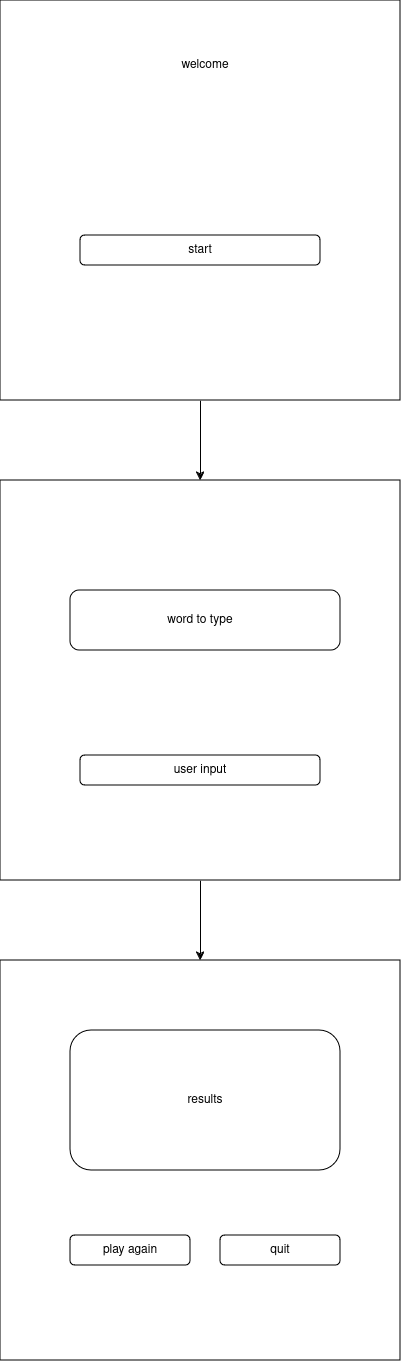

The diagram above was exported from draw.io. Its source (the exported page's mxGraphModel, read from the mxfile embedded in the PNG):
<mxGraphModel dx="1199" dy="2324" grid="1" gridSize="10" guides="1" tooltips="1" connect="1" arrows="1" fold="1" page="1" pageScale="1" pageWidth="827" pageHeight="1169" math="0" shadow="0">
  <root>
    <mxCell id="0" />
    <mxCell id="1" parent="0" />
    <mxCell id="JlmwyUXlX2YpN00jA6v9-16" style="edgeStyle=orthogonalEdgeStyle;rounded=0;orthogonalLoop=1;jettySize=auto;html=1;entryX=0.5;entryY=0;entryDx=0;entryDy=0;" edge="1" parent="1" source="JlmwyUXlX2YpN00jA6v9-1" target="JlmwyUXlX2YpN00jA6v9-11">
      <mxGeometry relative="1" as="geometry" />
    </mxCell>
    <mxCell id="JlmwyUXlX2YpN00jA6v9-1" value="" style="whiteSpace=wrap;html=1;aspect=fixed;" vertex="1" parent="1">
      <mxGeometry x="240" y="280" width="400" height="400" as="geometry" />
    </mxCell>
    <mxCell id="JlmwyUXlX2YpN00jA6v9-2" value="" style="rounded=1;whiteSpace=wrap;html=1;" vertex="1" parent="1">
      <mxGeometry x="310" y="390" width="270" height="60" as="geometry" />
    </mxCell>
    <mxCell id="JlmwyUXlX2YpN00jA6v9-3" value="word to type" style="text;html=1;align=center;verticalAlign=middle;whiteSpace=wrap;rounded=0;" vertex="1" parent="1">
      <mxGeometry x="370" y="405" width="140" height="30" as="geometry" />
    </mxCell>
    <mxCell id="JlmwyUXlX2YpN00jA6v9-4" value="user input" style="rounded=1;whiteSpace=wrap;html=1;" vertex="1" parent="1">
      <mxGeometry x="320" y="555" width="240" height="30" as="geometry" />
    </mxCell>
    <mxCell id="JlmwyUXlX2YpN00jA6v9-9" style="edgeStyle=orthogonalEdgeStyle;rounded=0;orthogonalLoop=1;jettySize=auto;html=1;entryX=0.5;entryY=0;entryDx=0;entryDy=0;" edge="1" parent="1" source="JlmwyUXlX2YpN00jA6v9-5" target="JlmwyUXlX2YpN00jA6v9-1">
      <mxGeometry relative="1" as="geometry" />
    </mxCell>
    <mxCell id="JlmwyUXlX2YpN00jA6v9-5" value="" style="whiteSpace=wrap;html=1;aspect=fixed;" vertex="1" parent="1">
      <mxGeometry x="240" y="-200" width="400" height="400" as="geometry" />
    </mxCell>
    <mxCell id="JlmwyUXlX2YpN00jA6v9-8" value="start" style="rounded=1;whiteSpace=wrap;html=1;" vertex="1" parent="1">
      <mxGeometry x="320" y="35" width="240" height="30" as="geometry" />
    </mxCell>
    <mxCell id="JlmwyUXlX2YpN00jA6v9-10" value="welcome" style="text;html=1;align=center;verticalAlign=middle;whiteSpace=wrap;rounded=0;" vertex="1" parent="1">
      <mxGeometry x="330" y="-170" width="230" height="70" as="geometry" />
    </mxCell>
    <mxCell id="JlmwyUXlX2YpN00jA6v9-11" value="" style="whiteSpace=wrap;html=1;aspect=fixed;" vertex="1" parent="1">
      <mxGeometry x="240" y="760" width="400" height="400" as="geometry" />
    </mxCell>
    <mxCell id="JlmwyUXlX2YpN00jA6v9-12" value="results" style="rounded=1;whiteSpace=wrap;html=1;" vertex="1" parent="1">
      <mxGeometry x="310" y="830" width="270" height="140" as="geometry" />
    </mxCell>
    <mxCell id="JlmwyUXlX2YpN00jA6v9-14" value="play again" style="rounded=1;whiteSpace=wrap;html=1;" vertex="1" parent="1">
      <mxGeometry x="310" y="1035" width="120" height="30" as="geometry" />
    </mxCell>
    <mxCell id="JlmwyUXlX2YpN00jA6v9-17" value="quit" style="rounded=1;whiteSpace=wrap;html=1;" vertex="1" parent="1">
      <mxGeometry x="460" y="1035" width="120" height="30" as="geometry" />
    </mxCell>
  </root>
</mxGraphModel>